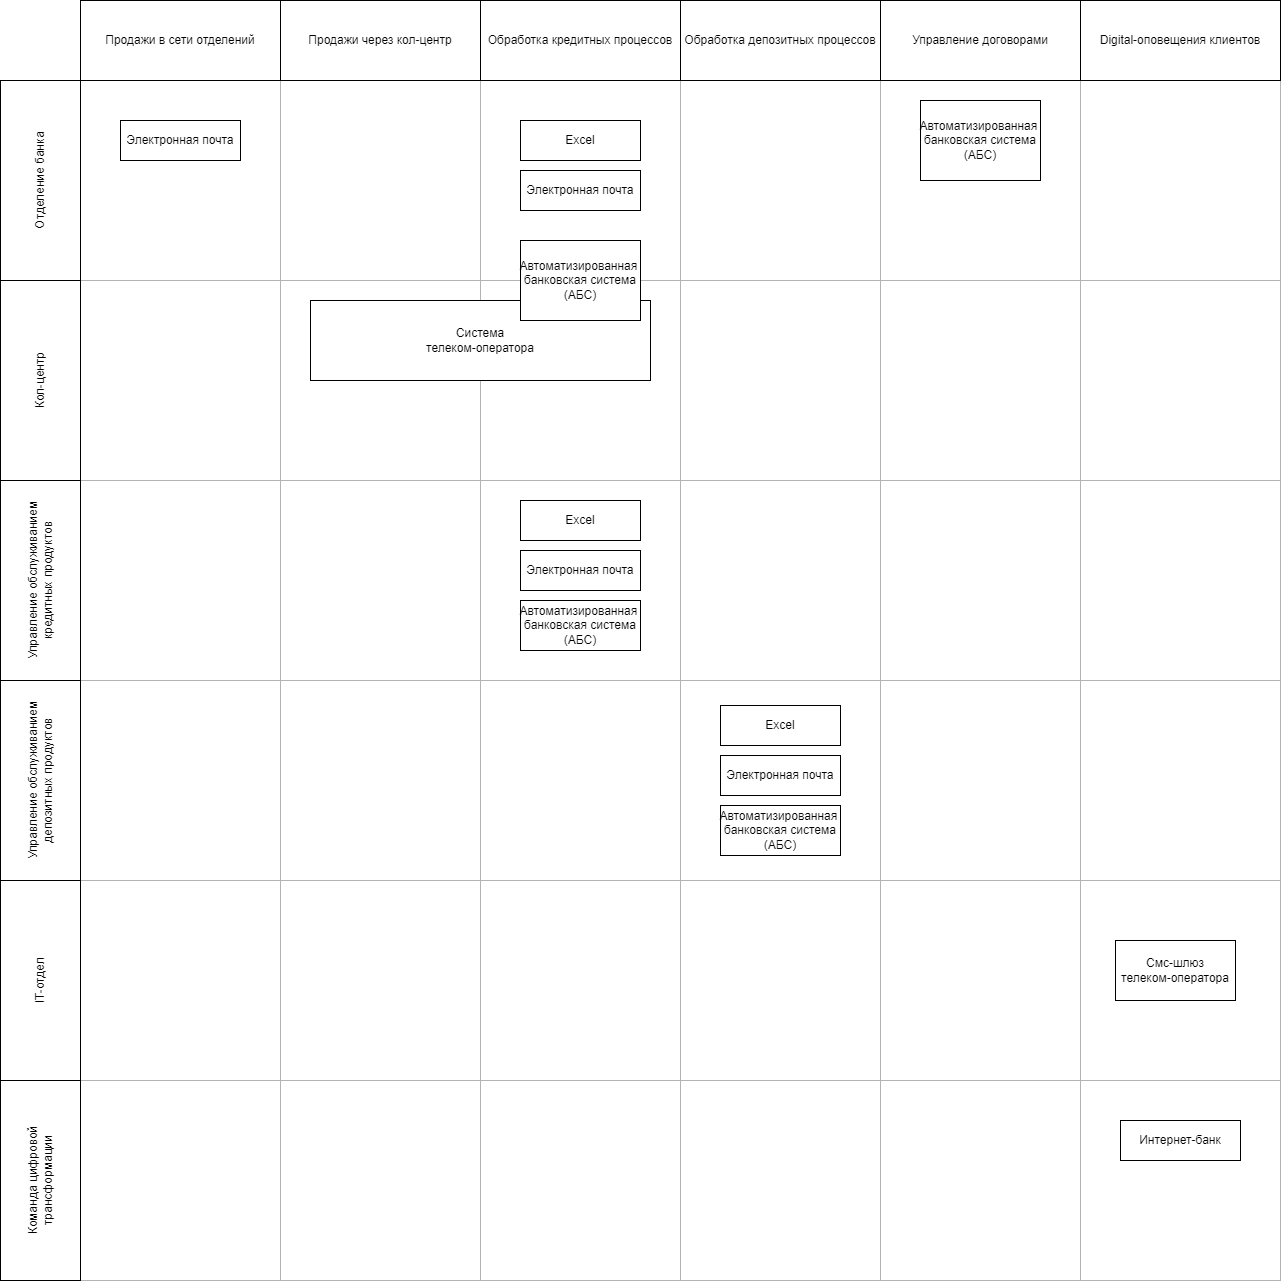

The diagram above was exported from draw.io. Its source (the exported page's mxGraphModel, read from the mxfile embedded in the PNG):
<mxGraphModel dx="2954" dy="1196" grid="1" gridSize="10" guides="1" tooltips="1" connect="1" arrows="1" fold="1" page="1" pageScale="1" pageWidth="850" pageHeight="1100" math="0" shadow="0">
  <root>
    <mxCell id="0" />
    <mxCell id="1" parent="0" />
    <mxCell id="f2bEsp_f9rbMelp1hZP9-48" value="" style="rounded=0;whiteSpace=wrap;html=1;fillColor=none;strokeColor=#B3B3B3;movable=0;resizable=0;rotatable=0;deletable=0;editable=0;locked=1;connectable=0;" vertex="1" parent="1">
      <mxGeometry x="120" y="920" width="1200" height="200" as="geometry" />
    </mxCell>
    <mxCell id="f2bEsp_f9rbMelp1hZP9-31" value="" style="rounded=0;whiteSpace=wrap;html=1;fillColor=none;strokeColor=#B3B3B3;movable=0;resizable=0;rotatable=0;deletable=0;editable=0;locked=1;connectable=0;" vertex="1" parent="1">
      <mxGeometry x="120" y="120" width="200" height="1200" as="geometry" />
    </mxCell>
    <mxCell id="f2bEsp_f9rbMelp1hZP9-30" value="" style="rounded=0;whiteSpace=wrap;html=1;fillColor=none;strokeColor=#B3B3B3;movable=0;resizable=0;rotatable=0;deletable=0;editable=0;locked=1;connectable=0;" vertex="1" parent="1">
      <mxGeometry x="320" y="120" width="200" height="1200" as="geometry" />
    </mxCell>
    <mxCell id="f2bEsp_f9rbMelp1hZP9-29" value="" style="rounded=0;whiteSpace=wrap;html=1;fillColor=none;strokeColor=#B3B3B3;movable=0;resizable=0;rotatable=0;deletable=0;editable=0;locked=1;connectable=0;" vertex="1" parent="1">
      <mxGeometry x="520" y="120" width="200" height="1200" as="geometry" />
    </mxCell>
    <mxCell id="f2bEsp_f9rbMelp1hZP9-26" value="" style="rounded=0;whiteSpace=wrap;html=1;fillColor=none;strokeColor=#B3B3B3;movable=0;resizable=0;rotatable=0;deletable=0;editable=0;locked=1;connectable=0;" vertex="1" parent="1">
      <mxGeometry x="120" y="320" width="1200" height="200" as="geometry" />
    </mxCell>
    <mxCell id="f2bEsp_f9rbMelp1hZP9-25" value="" style="rounded=0;whiteSpace=wrap;html=1;fillColor=none;strokeColor=#B3B3B3;movable=0;resizable=0;rotatable=0;deletable=0;editable=0;locked=1;connectable=0;" vertex="1" parent="1">
      <mxGeometry x="120" y="120" width="1200" height="200" as="geometry" />
    </mxCell>
    <mxCell id="f2bEsp_f9rbMelp1hZP9-27" value="" style="rounded=0;whiteSpace=wrap;html=1;fillColor=none;strokeColor=#B3B3B3;movable=0;resizable=0;rotatable=0;deletable=0;editable=0;locked=1;connectable=0;" vertex="1" parent="1">
      <mxGeometry x="120" y="520" width="1200" height="200" as="geometry" />
    </mxCell>
    <mxCell id="f2bEsp_f9rbMelp1hZP9-28" value="" style="rounded=0;whiteSpace=wrap;html=1;fillColor=none;strokeColor=#B3B3B3;movable=0;resizable=0;rotatable=0;deletable=0;editable=0;locked=1;connectable=0;" vertex="1" parent="1">
      <mxGeometry x="120" y="720" width="1200" height="200" as="geometry" />
    </mxCell>
    <mxCell id="f2bEsp_f9rbMelp1hZP9-33" value="" style="rounded=0;whiteSpace=wrap;html=1;fillColor=none;strokeColor=#B3B3B3;movable=0;resizable=0;rotatable=0;deletable=0;editable=0;locked=1;connectable=0;" vertex="1" parent="1">
      <mxGeometry x="720" y="120" width="200" height="1200" as="geometry" />
    </mxCell>
    <mxCell id="f2bEsp_f9rbMelp1hZP9-35" value="" style="rounded=0;whiteSpace=wrap;html=1;fillColor=none;strokeColor=#B3B3B3;movable=0;resizable=0;rotatable=0;deletable=0;editable=0;locked=1;connectable=0;" vertex="1" parent="1">
      <mxGeometry x="920" y="120" width="200" height="1200" as="geometry" />
    </mxCell>
    <mxCell id="f2bEsp_f9rbMelp1hZP9-49" value="" style="rounded=0;whiteSpace=wrap;html=1;fillColor=none;strokeColor=#B3B3B3;movable=0;resizable=0;rotatable=0;deletable=0;editable=0;locked=1;connectable=0;" vertex="1" parent="1">
      <mxGeometry x="120" y="1120" width="1200" height="200" as="geometry" />
    </mxCell>
    <mxCell id="f2bEsp_f9rbMelp1hZP9-37" value="" style="rounded=0;whiteSpace=wrap;html=1;fillColor=none;strokeColor=#B3B3B3;movable=1;resizable=1;rotatable=1;deletable=1;editable=1;locked=0;connectable=1;" vertex="1" parent="1">
      <mxGeometry x="1120" y="120" width="200" height="1200" as="geometry" />
    </mxCell>
    <mxCell id="f2bEsp_f9rbMelp1hZP9-14" value="&lt;div&gt;Система&lt;/div&gt;&lt;div&gt;телеком-оператора&lt;/div&gt;" style="rounded=0;whiteSpace=wrap;html=1;" vertex="1" parent="1">
      <mxGeometry x="350" y="340" width="340" height="80" as="geometry" />
    </mxCell>
    <mxCell id="f2bEsp_f9rbMelp1hZP9-1" value="Продажи в сети отделений" style="rounded=0;whiteSpace=wrap;html=1;" vertex="1" parent="1">
      <mxGeometry x="120" y="40" width="200" height="80" as="geometry" />
    </mxCell>
    <mxCell id="f2bEsp_f9rbMelp1hZP9-4" value="Кол-центр" style="rounded=0;whiteSpace=wrap;html=1;rotation=270;" vertex="1" parent="1">
      <mxGeometry x="-20" y="380" width="200" height="80" as="geometry" />
    </mxCell>
    <mxCell id="f2bEsp_f9rbMelp1hZP9-6" value="IT-отдел" style="rounded=0;whiteSpace=wrap;html=1;rotation=270;" vertex="1" parent="1">
      <mxGeometry x="-20" y="980" width="200" height="80" as="geometry" />
    </mxCell>
    <mxCell id="f2bEsp_f9rbMelp1hZP9-7" value="Управление обслуживанием депозитных продуктов" style="rounded=0;whiteSpace=wrap;html=1;rotation=270;" vertex="1" parent="1">
      <mxGeometry x="-20" y="780" width="200" height="80" as="geometry" />
    </mxCell>
    <mxCell id="f2bEsp_f9rbMelp1hZP9-8" value="Управление обслуживанием кредитных продуктов" style="rounded=0;whiteSpace=wrap;html=1;rotation=270;" vertex="1" parent="1">
      <mxGeometry x="-20" y="580" width="200" height="80" as="geometry" />
    </mxCell>
    <mxCell id="f2bEsp_f9rbMelp1hZP9-11" value="Интернет-банк" style="rounded=0;whiteSpace=wrap;html=1;" vertex="1" parent="1">
      <mxGeometry x="1160" y="1160" width="120" height="40" as="geometry" />
    </mxCell>
    <mxCell id="f2bEsp_f9rbMelp1hZP9-13" value="Смс-шлюз&lt;div&gt;телеком-оператора&lt;/div&gt;" style="rounded=0;whiteSpace=wrap;html=1;" vertex="1" parent="1">
      <mxGeometry x="1155" y="980" width="120" height="60" as="geometry" />
    </mxCell>
    <mxCell id="f2bEsp_f9rbMelp1hZP9-16" value="Отделение банка" style="rounded=0;whiteSpace=wrap;html=1;rotation=270;" vertex="1" parent="1">
      <mxGeometry x="-20" y="180" width="200" height="80" as="geometry" />
    </mxCell>
    <mxCell id="f2bEsp_f9rbMelp1hZP9-17" value="&lt;div&gt;Обработка кредитных процессов&lt;/div&gt;" style="rounded=0;whiteSpace=wrap;html=1;" vertex="1" parent="1">
      <mxGeometry x="520" y="40" width="200" height="80" as="geometry" />
    </mxCell>
    <mxCell id="f2bEsp_f9rbMelp1hZP9-18" value="Excel" style="rounded=0;whiteSpace=wrap;html=1;" vertex="1" parent="1">
      <mxGeometry x="560" y="160" width="120" height="40" as="geometry" />
    </mxCell>
    <mxCell id="f2bEsp_f9rbMelp1hZP9-19" value="Электронная почта" style="rounded=0;whiteSpace=wrap;html=1;" vertex="1" parent="1">
      <mxGeometry x="560" y="210" width="120" height="40" as="geometry" />
    </mxCell>
    <mxCell id="f2bEsp_f9rbMelp1hZP9-20" value="&lt;div&gt;Продажи через кол-центр&lt;/div&gt;" style="rounded=0;whiteSpace=wrap;html=1;" vertex="1" parent="1">
      <mxGeometry x="320" y="40" width="200" height="80" as="geometry" />
    </mxCell>
    <mxCell id="f2bEsp_f9rbMelp1hZP9-12" value="Автоматизированная&amp;nbsp;&lt;div&gt;банковская система&lt;div&gt;(АБС)&lt;/div&gt;&lt;/div&gt;" style="rounded=0;whiteSpace=wrap;html=1;rotation=0;" vertex="1" parent="1">
      <mxGeometry x="560" y="280" width="120" height="80" as="geometry" />
    </mxCell>
    <mxCell id="f2bEsp_f9rbMelp1hZP9-22" value="Excel" style="rounded=0;whiteSpace=wrap;html=1;" vertex="1" parent="1">
      <mxGeometry x="560" y="540" width="120" height="40" as="geometry" />
    </mxCell>
    <mxCell id="f2bEsp_f9rbMelp1hZP9-23" value="Электронная почта" style="rounded=0;whiteSpace=wrap;html=1;" vertex="1" parent="1">
      <mxGeometry x="560" y="590" width="120" height="40" as="geometry" />
    </mxCell>
    <mxCell id="f2bEsp_f9rbMelp1hZP9-32" value="Электронная почта" style="rounded=0;whiteSpace=wrap;html=1;" vertex="1" parent="1">
      <mxGeometry x="160" y="160" width="120" height="40" as="geometry" />
    </mxCell>
    <mxCell id="f2bEsp_f9rbMelp1hZP9-34" value="&lt;div&gt;Обработка депозитных процессов&lt;/div&gt;" style="rounded=0;whiteSpace=wrap;html=1;" vertex="1" parent="1">
      <mxGeometry x="720" y="40" width="200" height="80" as="geometry" />
    </mxCell>
    <mxCell id="f2bEsp_f9rbMelp1hZP9-36" value="&lt;div&gt;Управление договорами&lt;/div&gt;" style="rounded=0;whiteSpace=wrap;html=1;" vertex="1" parent="1">
      <mxGeometry x="920" y="40" width="200" height="80" as="geometry" />
    </mxCell>
    <mxCell id="f2bEsp_f9rbMelp1hZP9-38" value="Digital-оповещения клиентов" style="rounded=0;whiteSpace=wrap;html=1;" vertex="1" parent="1">
      <mxGeometry x="1120" y="40" width="200" height="80" as="geometry" />
    </mxCell>
    <mxCell id="f2bEsp_f9rbMelp1hZP9-39" value="Автоматизированная&amp;nbsp;&lt;div&gt;банковская система&lt;div&gt;(АБС)&lt;/div&gt;&lt;/div&gt;" style="rounded=0;whiteSpace=wrap;html=1;rotation=0;" vertex="1" parent="1">
      <mxGeometry x="560" y="640" width="120" height="50" as="geometry" />
    </mxCell>
    <mxCell id="f2bEsp_f9rbMelp1hZP9-43" value="Excel" style="rounded=0;whiteSpace=wrap;html=1;" vertex="1" parent="1">
      <mxGeometry x="760" y="745" width="120" height="40" as="geometry" />
    </mxCell>
    <mxCell id="f2bEsp_f9rbMelp1hZP9-44" value="Электронная почта" style="rounded=0;whiteSpace=wrap;html=1;" vertex="1" parent="1">
      <mxGeometry x="760" y="795" width="120" height="40" as="geometry" />
    </mxCell>
    <mxCell id="f2bEsp_f9rbMelp1hZP9-45" value="Автоматизированная&amp;nbsp;&lt;div&gt;банковская система&lt;div&gt;(АБС)&lt;/div&gt;&lt;/div&gt;" style="rounded=0;whiteSpace=wrap;html=1;rotation=0;" vertex="1" parent="1">
      <mxGeometry x="760" y="845" width="120" height="50" as="geometry" />
    </mxCell>
    <mxCell id="f2bEsp_f9rbMelp1hZP9-46" value="Автоматизированная&amp;nbsp;&lt;div&gt;банковская система&lt;div&gt;(АБС)&lt;/div&gt;&lt;/div&gt;" style="rounded=0;whiteSpace=wrap;html=1;rotation=0;" vertex="1" parent="1">
      <mxGeometry x="960" y="140" width="120" height="80" as="geometry" />
    </mxCell>
    <mxCell id="f2bEsp_f9rbMelp1hZP9-47" value="Команда цифровой трансформации" style="rounded=0;whiteSpace=wrap;html=1;rotation=270;" vertex="1" parent="1">
      <mxGeometry x="-20" y="1180" width="200" height="80" as="geometry" />
    </mxCell>
  </root>
</mxGraphModel>